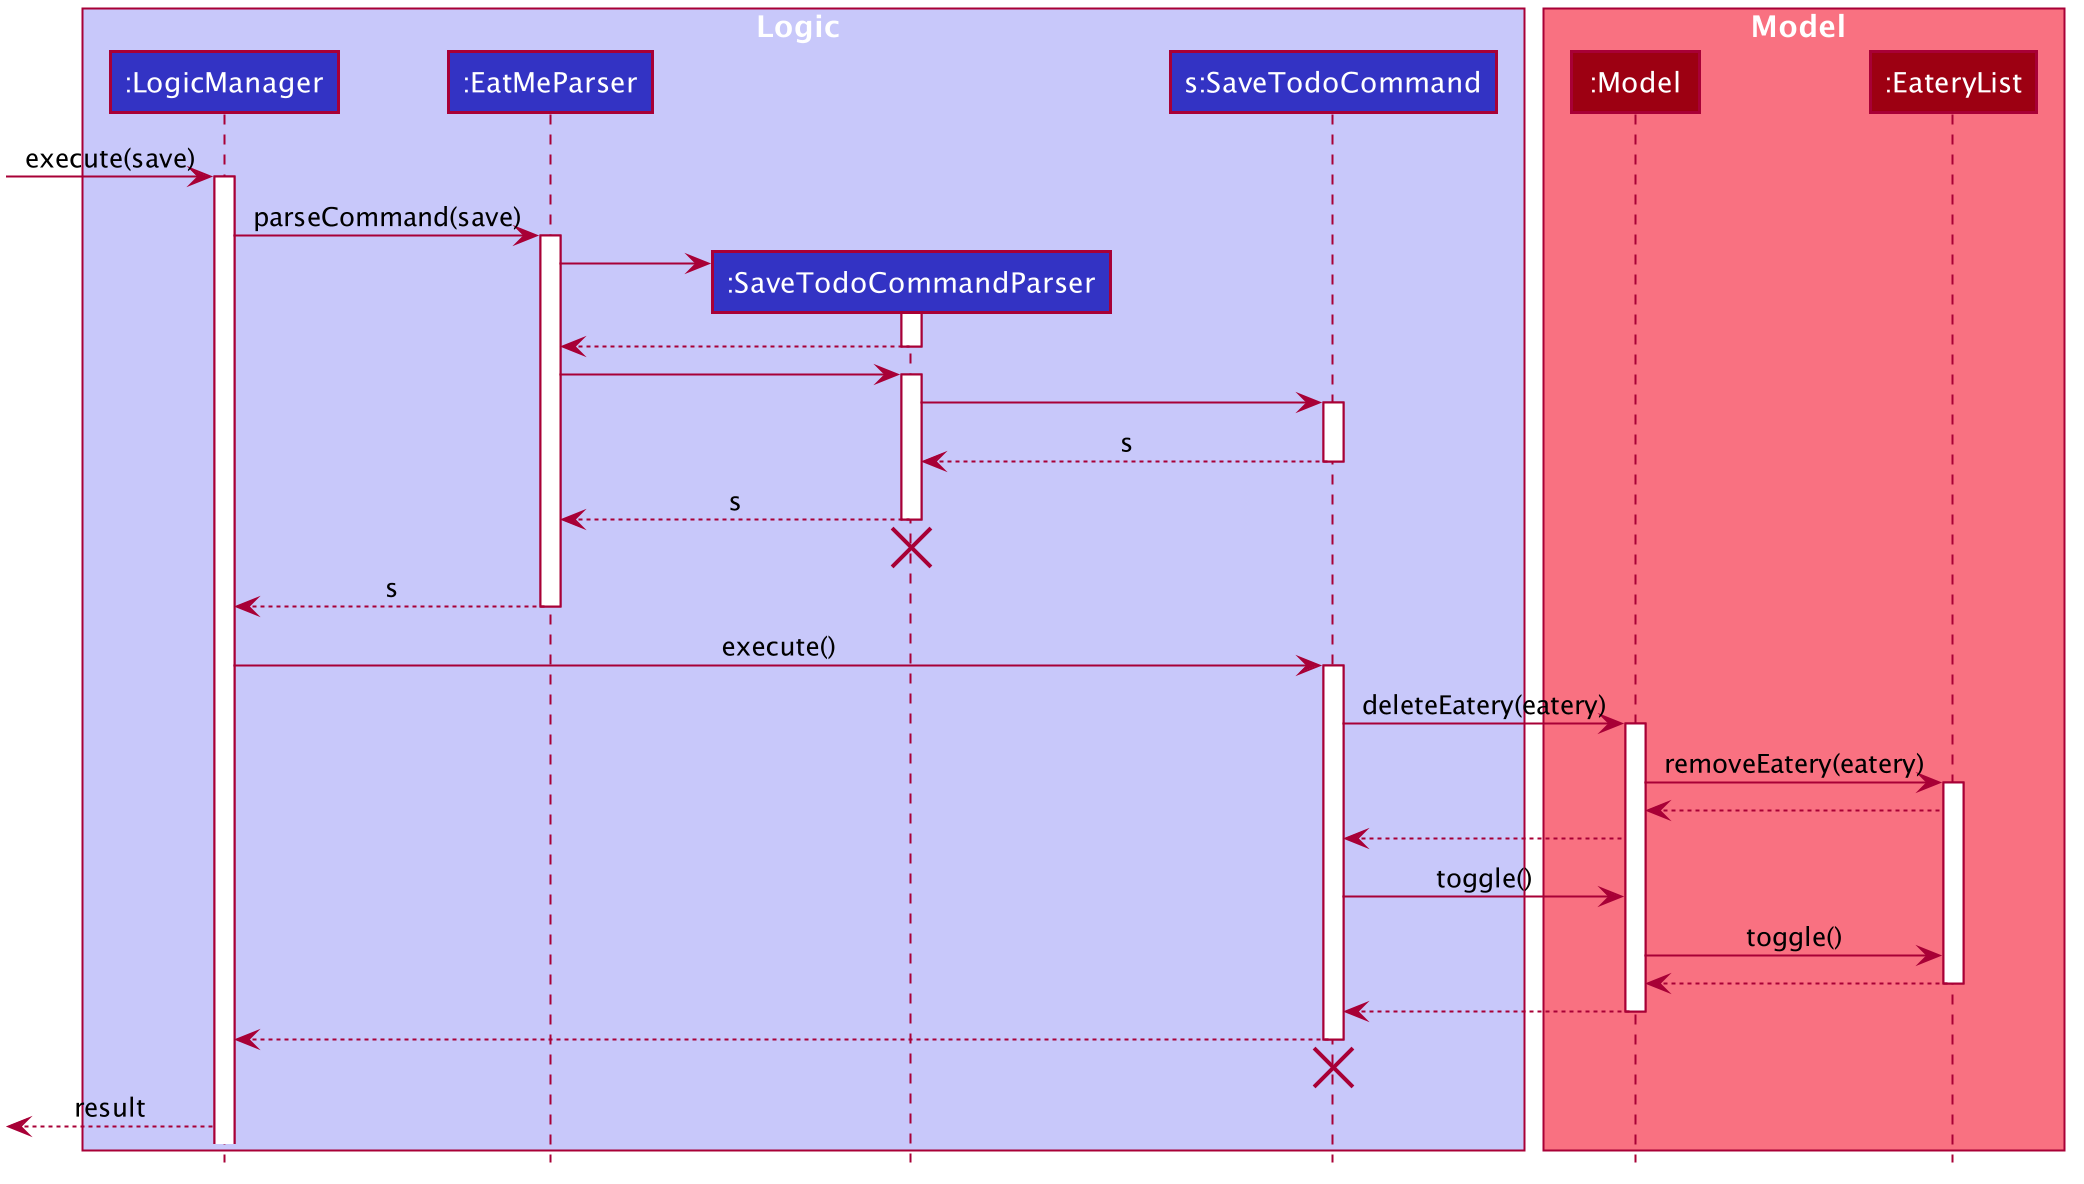

The diagram above was rendered by PlantUML. Its source (embedded in the PNG):
@startuml








skinparam BackgroundColor #FFFFFFF

skinparam Shadowing false

skinparam Class {
    FontColor #FFFFFF
    BorderThickness 1
    BorderColor #FFFFFF
    StereotypeFontColor #FFFFFF
    FontName Arial
}

skinparam Actor {
    BorderColor #000000
    Color #000000
    FontName Arial
}

skinparam Sequence {
    MessageAlign center
    BoxFontSize 15
    BoxPadding 0
    BoxFontColor #FFFFFF
    FontName Arial
}

skinparam Participant {
    FontColor #FFFFFFF
    Padding 20
}

skinparam MinClassWidth 50
skinparam ParticipantPadding 10
skinparam Shadowing false
skinparam DefaultTextAlignment center
skinparam packageStyle Rectangle

hide footbox
hide members
hide circle

box Logic #C8C8FA
participant ":LogicManager" as LogicManager #3333C4
participant ":EatMeParser" as EatMeParser #3333C4
participant ":SaveTodoCommandParser" as SaveTodoCommandParser #3333C4
participant "s:SaveTodoCommand" as SaveTodo #3333C4
end box

box Model #F97181
participant ":Model" as Model #9D0012
participant ":EateryList" as EateryList #9D0012
end box

[-> LogicManager : execute(save)
activate LogicManager

LogicManager -> EatMeParser : parseCommand(save)
activate EatMeParser

create SaveTodoCommandParser
EatMeParser -> SaveTodoCommandParser
activate SaveTodoCommandParser

SaveTodoCommandParser --> EatMeParser
deactivate SaveTodoCommandParser

EatMeParser -> SaveTodoCommandParser
activate SaveTodoCommandParser

SaveTodoCommandParser -> SaveTodo
activate SaveTodo

SaveTodo --> SaveTodoCommandParser : s
deactivate SaveTodo

SaveTodoCommandParser --> EatMeParser : s
deactivate SaveTodoCommandParser
SaveTodoCommandParser -[hidden]-> EatMeParser
destroy SaveTodoCommandParser

EatMeParser --> LogicManager : s
deactivate EatMeParser

LogicManager -> SaveTodo : execute()
activate SaveTodo

SaveTodo -> Model : deleteEatery(eatery)
activate Model

Model -> EateryList : removeEatery(eatery)
activate EateryList

EateryList --> Model
Model --> SaveTodo

SaveTodo -> Model : toggle()
Model -> EateryList : toggle()

EateryList --> Model
deactivate EateryList

Model --> SaveTodo
deactivate Model

SaveTodo --> LogicManager
deactivate SaveTodo
SaveTodo -[hidden]-> LogicManager
destroy SaveTodo

[<--LogicManager : result

@enduml